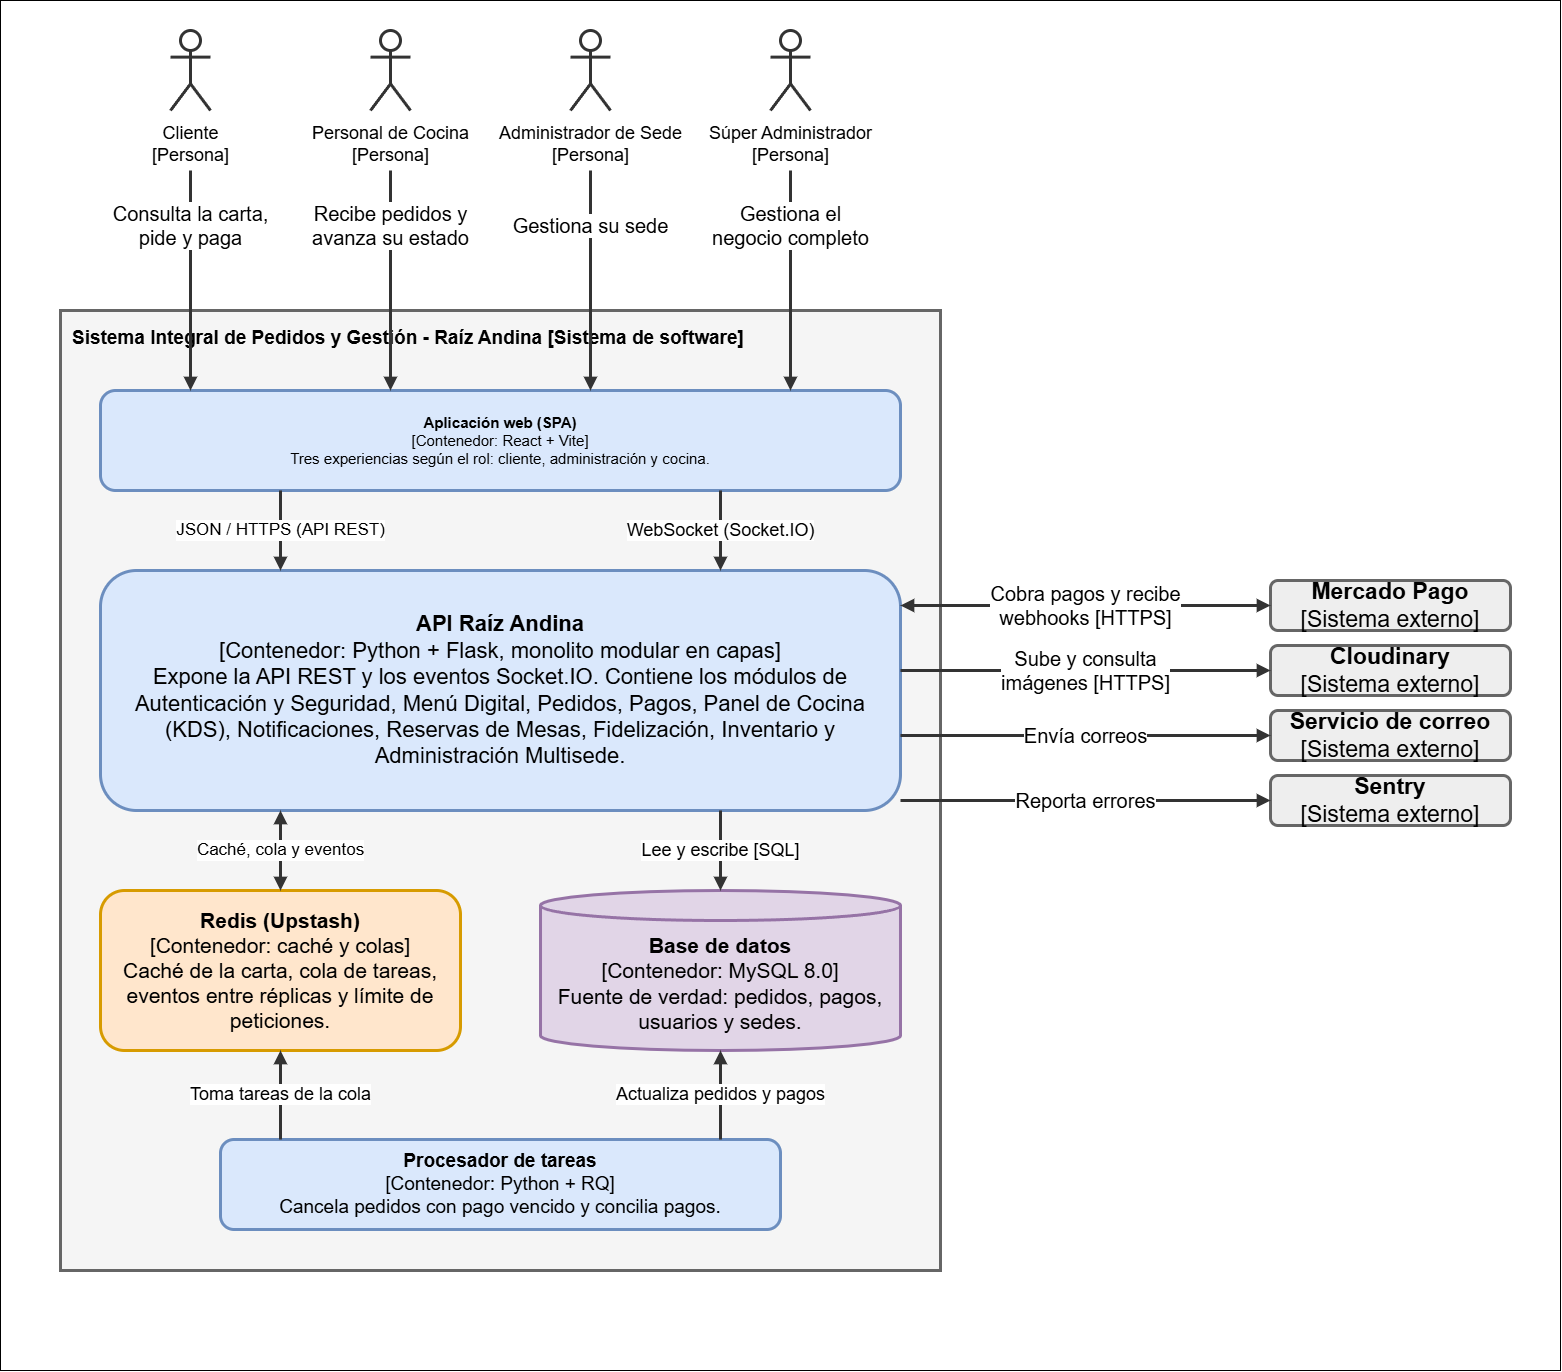

The diagram above was exported from draw.io. Its source (the exported page's mxGraphModel, read from the mxfile embedded in the PNG):
<mxGraphModel dx="1600" dy="3576" grid="1" gridSize="10" guides="1" tooltips="1" connect="1" arrows="1" fold="1" page="1" pageScale="1" pageWidth="827" pageHeight="1169" math="0" shadow="0">
  <root>
    <mxCell id="0" />
    <mxCell id="1" parent="0" />
    <mxCell id="jiXsEBpbaQIYwu6PdXXs-1" parent="1" style="rounded=0;whiteSpace=wrap;html=1;" value="" vertex="1">
      <mxGeometry height="1370" width="1560" x="60" y="-60" as="geometry" />
    </mxCell>
    <mxCell id="limiteSistema" parent="1" style="rounded=0;whiteSpace=wrap;html=1;fillColor=#F5F5F5;strokeColor=#666666;verticalAlign=top;align=left;spacingLeft=10;fontStyle=1;fontFamily=Helvetica;fontSize=19;spacingTop=10;strokeWidth=3;" value="Sistema Integral de Pedidos y Gestión - Raíz Andina [Sistema de software]" vertex="1">
      <mxGeometry height="960" width="880" x="120" y="250" as="geometry" />
    </mxCell>
    <mxCell id="cliente" parent="1" style="shape=umlActor;verticalLabelPosition=bottom;verticalAlign=top;html=1;outlineConnect=0;labelPosition=center;align=center;spacingTop=6;fillColor=#FFFFFF;strokeColor=#333333;fontFamily=Helvetica;fontSize=18;strokeWidth=3;" value="Cliente&lt;br&gt;[Persona]" vertex="1">
      <mxGeometry height="80" width="40" x="230" y="-30" as="geometry" />
    </mxCell>
    <mxCell id="cocina" parent="1" style="shape=umlActor;verticalLabelPosition=bottom;verticalAlign=top;html=1;outlineConnect=0;labelPosition=center;align=center;spacingTop=6;fillColor=#FFFFFF;strokeColor=#333333;fontFamily=Helvetica;fontSize=18;strokeWidth=3;" value="Personal de Cocina&lt;br&gt;[Persona]" vertex="1">
      <mxGeometry height="80" width="40" x="430" y="-30" as="geometry" />
    </mxCell>
    <mxCell id="adminSede" parent="1" style="shape=umlActor;verticalLabelPosition=bottom;verticalAlign=top;html=1;outlineConnect=0;labelPosition=center;align=center;spacingTop=6;fillColor=#FFFFFF;strokeColor=#333333;fontFamily=Helvetica;fontSize=18;strokeWidth=3;" value="Administrador de Sede&lt;br&gt;[Persona]" vertex="1">
      <mxGeometry height="80" width="40" x="630" y="-30" as="geometry" />
    </mxCell>
    <mxCell id="superAdmin" parent="1" style="shape=umlActor;verticalLabelPosition=bottom;verticalAlign=top;html=1;outlineConnect=0;labelPosition=center;align=center;spacingTop=6;fillColor=#FFFFFF;strokeColor=#333333;fontFamily=Helvetica;fontSize=18;strokeWidth=3;" value="Súper Administrador&lt;br&gt;[Persona]" vertex="1">
      <mxGeometry height="80" width="40" x="830" y="-30" as="geometry" />
    </mxCell>
    <mxCell id="aplicacionWeb" parent="1" style="rounded=1;whiteSpace=wrap;html=1;fillColor=#DAE8FC;strokeColor=#6C8EBF;fontFamily=Helvetica;fontSize=15;align=center;verticalAlign=middle;spacing=12;strokeWidth=3;" value="&lt;b&gt;Aplicación web (SPA)&lt;/b&gt;&lt;br&gt;[Contenedor: React + Vite]&lt;br&gt;Tres experiencias según el rol: cliente, administración y cocina." vertex="1">
      <mxGeometry height="100" width="800" x="160" y="330" as="geometry" />
    </mxCell>
    <mxCell id="apiRest" parent="1" style="rounded=1;whiteSpace=wrap;html=1;fillColor=#DAE8FC;strokeColor=#6C8EBF;fontFamily=Helvetica;fontSize=22;align=center;verticalAlign=middle;spacing=24;strokeWidth=3;" value="&lt;b&gt;API Raíz Andina&lt;/b&gt;&lt;br&gt;[Contenedor: Python + Flask, monolito modular en capas]&lt;br&gt;Expone la API REST y los eventos Socket.IO. Contiene los módulos de Autenticación y Seguridad, Menú Digital, Pedidos, Pagos, Panel de Cocina (KDS), Notificaciones, Reservas de Mesas, Fidelización, Inventario y Administración Multisede." vertex="1">
      <mxGeometry height="240" width="800" x="160" y="510" as="geometry" />
    </mxCell>
    <mxCell id="redis" parent="1" style="rounded=1;whiteSpace=wrap;html=1;fillColor=#FFE6CC;strokeColor=#D79B00;fontFamily=Helvetica;fontSize=21;align=center;verticalAlign=middle;spacing=12;strokeWidth=3;" value="&lt;b&gt;Redis (Upstash)&lt;/b&gt;&lt;br&gt;[Contenedor: caché y colas]&lt;br&gt;Caché de la carta, cola de tareas, eventos entre réplicas y límite de peticiones." vertex="1">
      <mxGeometry height="160" width="360" x="160" y="830" as="geometry" />
    </mxCell>
    <mxCell id="bdMysql" parent="1" style="shape=cylinder3;whiteSpace=wrap;html=1;boundedLbl=1;backgroundOutline=1;size=15;fillColor=#E1D5E7;strokeColor=#9673A6;fontFamily=Helvetica;fontSize=21;align=center;verticalAlign=middle;spacing=12;strokeWidth=3;" value="&lt;b&gt;Base de datos&lt;/b&gt;&lt;br&gt;[Contenedor: MySQL 8.0]&lt;br&gt;Fuente de verdad: pedidos, pagos, usuarios y sedes." vertex="1">
      <mxGeometry height="160" width="360" x="600" y="830" as="geometry" />
    </mxCell>
    <mxCell id="procesadorTareas" parent="1" style="rounded=1;whiteSpace=wrap;html=1;fillColor=#DAE8FC;strokeColor=#6C8EBF;fontFamily=Helvetica;fontSize=19;align=center;verticalAlign=middle;spacing=12;strokeWidth=3;" value="&lt;b&gt;Procesador de tareas&lt;/b&gt;&lt;br&gt;[Contenedor: Python + RQ]&lt;br&gt;Cancela pedidos con pago vencido y concilia pagos." vertex="1">
      <mxGeometry height="90" width="560" x="280" y="1079" as="geometry" />
    </mxCell>
    <mxCell id="mercadoPago" parent="1" style="rounded=1;whiteSpace=wrap;html=1;fillColor=#EEEEEE;strokeColor=#666666;fontFamily=Helvetica;fontSize=23;align=center;verticalAlign=middle;strokeWidth=3;" value="&lt;b&gt;Mercado Pago&lt;/b&gt;&lt;br&gt;[Sistema externo]" vertex="1">
      <mxGeometry height="50" width="240" x="1330" y="520" as="geometry" />
    </mxCell>
    <mxCell id="cloudinary" parent="1" style="rounded=1;whiteSpace=wrap;html=1;fillColor=#EEEEEE;strokeColor=#666666;fontFamily=Helvetica;fontSize=23;align=center;verticalAlign=middle;strokeWidth=3;" value="&lt;b&gt;Cloudinary&lt;/b&gt;&lt;br&gt;[Sistema externo]" vertex="1">
      <mxGeometry height="50" width="240" x="1330" y="585" as="geometry" />
    </mxCell>
    <mxCell id="correo" parent="1" style="rounded=1;whiteSpace=wrap;html=1;fillColor=#EEEEEE;strokeColor=#666666;fontFamily=Helvetica;fontSize=23;align=center;verticalAlign=middle;strokeWidth=3;" value="&lt;b&gt;Servicio de correo&lt;/b&gt;&lt;br&gt;[Sistema externo]" vertex="1">
      <mxGeometry height="50" width="240" x="1330" y="650" as="geometry" />
    </mxCell>
    <mxCell id="sentry" parent="1" style="rounded=1;whiteSpace=wrap;html=1;fillColor=#EEEEEE;strokeColor=#666666;fontFamily=Helvetica;fontSize=23;align=center;verticalAlign=middle;strokeWidth=3;" value="&lt;b&gt;Sentry&lt;/b&gt;&lt;br&gt;[Sistema externo]" vertex="1">
      <mxGeometry height="50" width="240" x="1330" y="715" as="geometry" />
    </mxCell>
    <mxCell id="clienteUsaSpa" edge="1" parent="1" source="cliente" style="edgeStyle=none;rounded=0;curved=0;html=1;endArrow=block;endFill=1;strokeColor=#333333;labelBackgroundColor=#ffffff;fontFamily=Helvetica;fontSize=20;exitX=0.5;exitY=1;exitDx=0;exitDy=60;exitPerimeter=0;entryX=0.1125;entryY=0;entryDx=0;entryDy=0;entryPerimeter=0;strokeWidth=3;" target="aplicacionWeb" value="Consulta la carta,&lt;br&gt;pide y paga">
      <mxGeometry relative="1" x="-0.5" as="geometry">
        <mxPoint x="250" y="190" as="sourcePoint" />
      </mxGeometry>
    </mxCell>
    <mxCell id="cocinaUsaSpa" edge="1" parent="1" source="cocina" style="edgeStyle=none;rounded=0;curved=0;html=1;endArrow=block;endFill=1;strokeColor=#333333;labelBackgroundColor=#ffffff;fontFamily=Helvetica;fontSize=20;exitX=0.5;exitY=1;exitDx=0;exitDy=60;exitPerimeter=0;entryX=0.3625;entryY=0;entryDx=0;entryDy=0;entryPerimeter=0;strokeWidth=3;" target="aplicacionWeb" value="Recibe pedidos y&lt;br&gt;avanza su estado">
      <mxGeometry relative="1" x="-0.5" as="geometry">
        <mxPoint x="450" y="190" as="sourcePoint" />
      </mxGeometry>
    </mxCell>
    <mxCell id="adminSedeUsaSpa" edge="1" parent="1" source="adminSede" style="edgeStyle=none;rounded=0;curved=0;html=1;endArrow=block;endFill=1;strokeColor=#333333;labelBackgroundColor=#ffffff;fontFamily=Helvetica;fontSize=20;exitX=0.5;exitY=1;exitDx=0;exitDy=60;exitPerimeter=0;entryX=0.6125;entryY=0;entryDx=0;entryDy=0;entryPerimeter=0;strokeWidth=3;" target="aplicacionWeb" value="Gestiona su sede">
      <mxGeometry relative="1" x="-0.5" as="geometry">
        <mxPoint x="650" y="190" as="sourcePoint" />
      </mxGeometry>
    </mxCell>
    <mxCell id="superAdminUsaSpa" edge="1" parent="1" source="superAdmin" style="edgeStyle=none;rounded=0;curved=0;html=1;endArrow=block;endFill=1;strokeColor=#333333;labelBackgroundColor=#ffffff;fontFamily=Helvetica;fontSize=20;exitX=0.5;exitY=1;exitDx=0;exitDy=60;exitPerimeter=0;entryX=0.8625;entryY=0;entryDx=0;entryDy=0;entryPerimeter=0;strokeWidth=3;" target="aplicacionWeb" value="Gestiona el&lt;br&gt;negocio completo">
      <mxGeometry relative="1" x="-0.5" as="geometry">
        <mxPoint x="850" y="190" as="sourcePoint" />
      </mxGeometry>
    </mxCell>
    <mxCell id="spaConsumeApiRest" edge="1" parent="1" source="aplicacionWeb" style="edgeStyle=none;rounded=0;curved=0;html=1;endArrow=block;endFill=1;strokeColor=#333333;labelBackgroundColor=#ffffff;fontFamily=Helvetica;fontSize=17;exitX=0.225;exitY=1;exitDx=0;exitDy=0;exitPerimeter=0;entryX=0.225;entryY=0;entryDx=0;entryDy=0;entryPerimeter=0;strokeWidth=3;" target="apiRest" value="JSON / HTTPS (API REST)">
      <mxGeometry relative="1" as="geometry" />
    </mxCell>
    <mxCell id="spaConectaSocket" edge="1" parent="1" source="aplicacionWeb" style="edgeStyle=none;rounded=0;curved=0;html=1;endArrow=block;endFill=1;strokeColor=#333333;labelBackgroundColor=#ffffff;fontFamily=Helvetica;fontSize=18;exitX=0.775;exitY=1;exitDx=0;exitDy=0;exitPerimeter=0;entryX=0.775;entryY=0;entryDx=0;entryDy=0;entryPerimeter=0;strokeWidth=3;" target="apiRest" value="WebSocket (Socket.IO)">
      <mxGeometry relative="1" as="geometry" />
    </mxCell>
    <mxCell id="apiUsaRedis" edge="1" parent="1" source="apiRest" style="edgeStyle=none;rounded=0;curved=0;html=1;startArrow=block;startFill=1;endArrow=block;endFill=1;strokeColor=#333333;labelBackgroundColor=#ffffff;fontFamily=Helvetica;fontSize=17;exitX=0.225;exitY=1;exitDx=0;exitDy=0;exitPerimeter=0;entryX=0.5;entryY=0;entryDx=0;entryDy=0;entryPerimeter=0;strokeWidth=3;" target="redis" value="Caché, cola y eventos">
      <mxGeometry relative="1" as="geometry" />
    </mxCell>
    <mxCell id="apiUsaMysql" edge="1" parent="1" source="apiRest" style="edgeStyle=none;rounded=0;curved=0;html=1;endArrow=block;endFill=1;strokeColor=#333333;labelBackgroundColor=#ffffff;fontFamily=Helvetica;fontSize=18;exitX=0.775;exitY=1;exitDx=0;exitDy=0;exitPerimeter=0;entryX=0.5;entryY=0;entryDx=0;entryDy=0;entryPerimeter=0;strokeWidth=3;" target="bdMysql" value="Lee y escribe [SQL]">
      <mxGeometry relative="1" as="geometry" />
    </mxCell>
    <mxCell id="procesadorConsumeCola" edge="1" parent="1" source="procesadorTareas" style="edgeStyle=none;rounded=0;curved=0;html=1;endArrow=block;endFill=1;strokeColor=#333333;labelBackgroundColor=#ffffff;fontFamily=Helvetica;fontSize=18;exitX=0.107;exitY=0;exitDx=0.08;exitDy=0;exitPerimeter=0;entryX=0.5;entryY=1;entryDx=0;entryDy=0;entryPerimeter=0;strokeWidth=3;" target="redis" value="Toma tareas de la cola">
      <mxGeometry relative="1" as="geometry" />
    </mxCell>
    <mxCell id="procesadorActualizaMysql" edge="1" parent="1" source="procesadorTareas" style="edgeStyle=none;rounded=0;curved=0;html=1;endArrow=block;endFill=1;strokeColor=#333333;labelBackgroundColor=#ffffff;fontFamily=Helvetica;fontSize=18;exitX=0.893;exitY=0;exitDx=-0.08;exitDy=0;exitPerimeter=0;entryX=0.5;entryY=1;entryDx=0;entryDy=0;entryPerimeter=0;strokeWidth=3;" target="bdMysql" value="Actualiza pedidos y pagos">
      <mxGeometry relative="1" as="geometry" />
    </mxCell>
    <mxCell id="apiIntegraMercadoPago" edge="1" parent="1" source="apiRest" style="edgeStyle=none;rounded=0;curved=0;html=1;startArrow=block;startFill=1;endArrow=block;endFill=1;strokeColor=#333333;labelBackgroundColor=#ffffff;fontFamily=Helvetica;fontSize=20;exitX=1;exitY=0.1458;exitDx=0;exitDy=0.008;exitPerimeter=0;entryX=0;entryY=0.5;entryDx=0;entryDy=0;entryPerimeter=0;strokeWidth=3;" target="mercadoPago" value="Cobra pagos y recibe&lt;br&gt;webhooks [HTTPS]">
      <mxGeometry relative="1" as="geometry" />
    </mxCell>
    <mxCell id="apiIntegraCloudinary" edge="1" parent="1" source="apiRest" style="edgeStyle=none;rounded=0;curved=0;html=1;endArrow=block;endFill=1;strokeColor=#333333;labelBackgroundColor=#ffffff;fontFamily=Helvetica;fontSize=20;exitX=1;exitY=0.4167;exitDx=0;exitDy=-0.008;exitPerimeter=0;entryX=0;entryY=0.5;entryDx=0;entryDy=0;entryPerimeter=0;strokeWidth=3;" target="cloudinary" value="Sube y consulta&lt;br&gt;imágenes [HTTPS]">
      <mxGeometry relative="1" as="geometry" />
    </mxCell>
    <mxCell id="apiEnviaCorreos" edge="1" parent="1" source="apiRest" style="edgeStyle=none;rounded=0;curved=0;html=1;endArrow=block;endFill=1;strokeColor=#333333;labelBackgroundColor=#ffffff;fontFamily=Helvetica;fontSize=20;exitX=1;exitY=0.6875;exitDx=0;exitDy=0;exitPerimeter=0;entryX=0;entryY=0.5;entryDx=0;entryDy=0;entryPerimeter=0;strokeWidth=3;" target="correo" value="Envía correos">
      <mxGeometry relative="1" as="geometry" />
    </mxCell>
    <mxCell id="apiReportaErrores" edge="1" parent="1" source="apiRest" style="edgeStyle=none;rounded=0;curved=0;html=1;endArrow=block;endFill=1;strokeColor=#333333;labelBackgroundColor=#ffffff;fontFamily=Helvetica;fontSize=20;exitX=1;exitY=0.9583;exitDx=0;exitDy=0.008;exitPerimeter=0;entryX=0;entryY=0.5;entryDx=0;entryDy=0;entryPerimeter=0;strokeWidth=3;" target="sentry" value="Reporta errores">
      <mxGeometry relative="1" as="geometry" />
    </mxCell>
  </root>
</mxGraphModel>